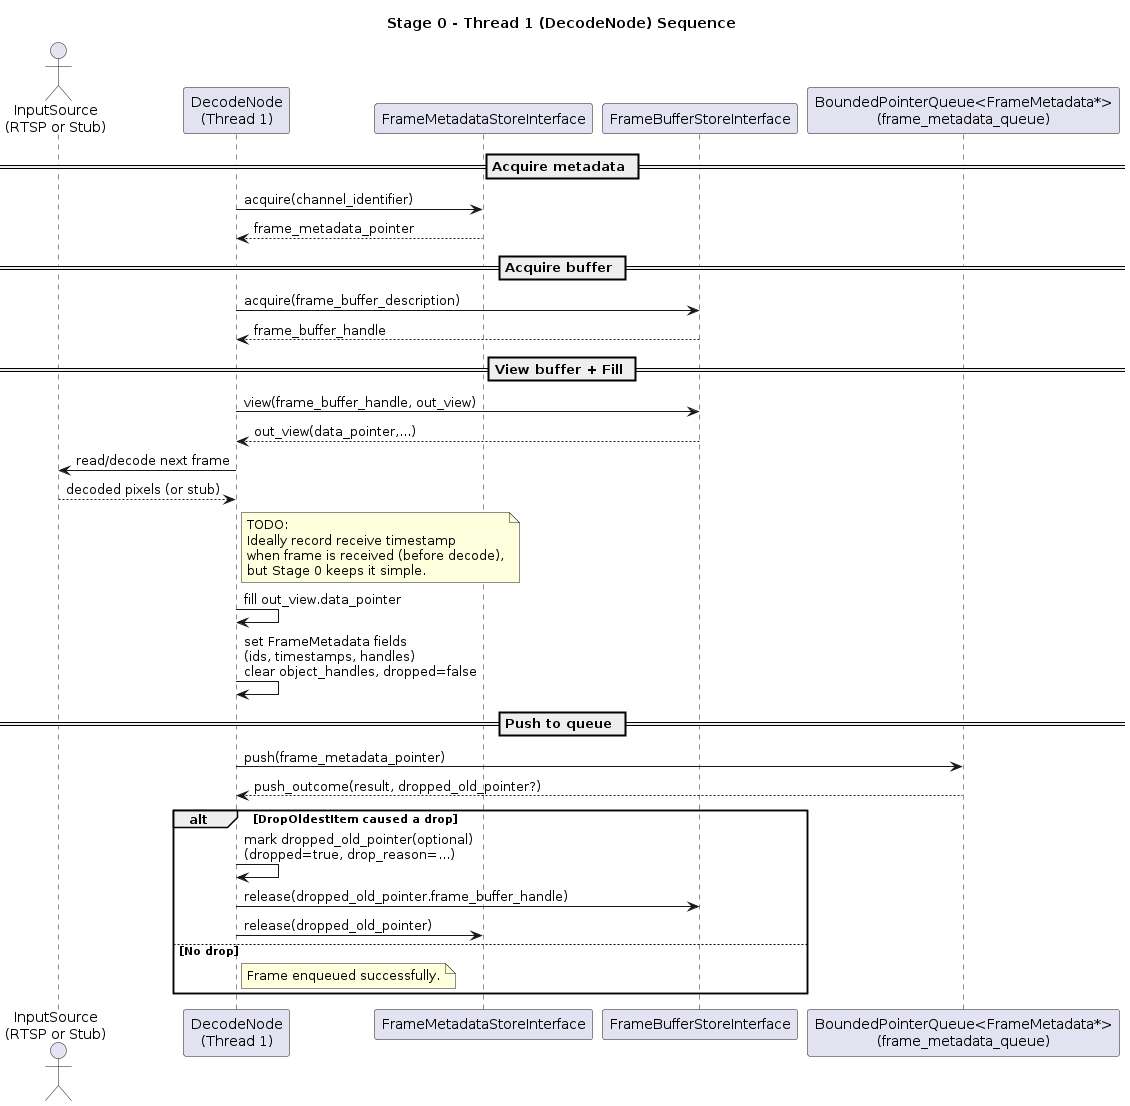

The diagram above was rendered by PlantUML. Its source (embedded in the PNG):
@startuml
title Stage 0 - Thread 1 (DecodeNode) Sequence

actor "InputSource\n(RTSP or Stub)" as InputSource
participant "DecodeNode\n(Thread 1)" as DecodeNode
participant "FrameMetadataStoreInterface" as FrameMetadataStore
participant "FrameBufferStoreInterface" as FrameBufferStore
participant "BoundedPointerQueue<FrameMetadata*>\n(frame_metadata_queue)" as FrameQueue

== Acquire metadata ==
DecodeNode -> FrameMetadataStore : acquire(channel_identifier)
FrameMetadataStore --> DecodeNode : frame_metadata_pointer

== Acquire buffer ==
DecodeNode -> FrameBufferStore : acquire(frame_buffer_description)
FrameBufferStore --> DecodeNode : frame_buffer_handle

== View buffer + Fill ==
DecodeNode -> FrameBufferStore : view(frame_buffer_handle, out_view)
FrameBufferStore --> DecodeNode : out_view(data_pointer,...)

DecodeNode -> InputSource : read/decode next frame
InputSource --> DecodeNode : decoded pixels (or stub)

note right of DecodeNode
TODO:
Ideally record receive timestamp
when frame is received (before decode),
but Stage 0 keeps it simple.
end note

DecodeNode -> DecodeNode : fill out_view.data_pointer
DecodeNode -> DecodeNode : set FrameMetadata fields\n(ids, timestamps, handles)\nclear object_handles, dropped=false

== Push to queue ==
DecodeNode -> FrameQueue : push(frame_metadata_pointer)
FrameQueue --> DecodeNode : push_outcome(result, dropped_old_pointer?)

alt DropOldestItem caused a drop
    DecodeNode -> DecodeNode : mark dropped_old_pointer(optional)\n(dropped=true, drop_reason=...)
    DecodeNode -> FrameBufferStore : release(dropped_old_pointer.frame_buffer_handle)
    DecodeNode -> FrameMetadataStore : release(dropped_old_pointer)
else No drop
    note right of DecodeNode
    Frame enqueued successfully.
    end note
end

@enduml